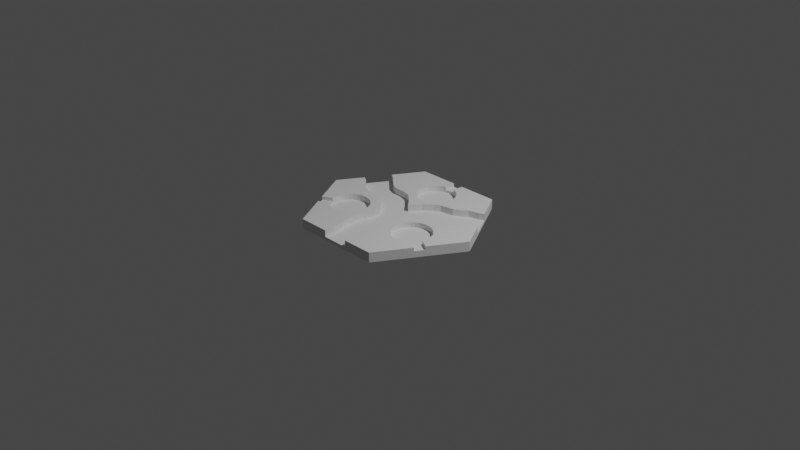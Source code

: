 # Source: riv_p_fork.blend  (saved by Blender 2.83.18; exported with 4.5.12 LTS)
import bpy
from mathutils import Matrix  # noqa: F401  (used for matrix-valued properties, if any)

bpy.ops.wm.read_factory_settings(use_empty=True)
scene = bpy.context.scene
scene.name = 'Scene'

# ---- collections
col_collection = bpy.data.collections.new('Collection'); scene.collection.children.link(col_collection)

# ---- world
world_world = bpy.data.worlds.new('World'); scene.world = world_world
world_world.use_nodes = True; world_world.node_tree.nodes.clear()
_N = world_world.node_tree.nodes; _L = world_world.node_tree.links
n0 = _N.new('ShaderNodeOutputWorld'); n0.name = 'World Output'; n0.location = (300, 300)
n1 = _N.new('ShaderNodeBackground'); n1.name = 'Background'; n1.location = (10, 300)
n1.inputs[0].default_value = (0.05088, 0.05088, 0.05088, 1.0)
_L.new(n1.outputs[0], n0.inputs[0])
n0.is_active_output = True
world_world.color = (0.05088, 0.05088, 0.05088)
world_world.use_sun_shadow = False
world_world.sun_shadow_jitter_overblur = 0.0

# ---- cameras
cam_camera = bpy.data.cameras.new('Camera')
cam_camera.clip_end = 100.0
cam_camera.ortho_scale = 7.314

# ---- lights
light_light = bpy.data.lights.new('Light', 'POINT')
light_light.transmission_factor = 0.0
light_light.energy = 1000.0
light_light.shadow_soft_size = 0.1
light_light.shadow_maximum_resolution = 0.006
light_light.use_absolute_resolution = True

# ---- meshes
me_plane = bpy.data.meshes.new('Plane')
me_plane.from_pydata([(-0.5381, -0.1794, 0.02339), (-0.5042, -0.2225, 0.02339), (-0.4856, -0.2687, 0.02339), (-0.4829, -0.316, 0.02339), (-0.4962, -0.3628, 0.02339), (-0.5252, -0.4071, 0.02339), (-0.5685, -0.4474, 0.02339), (-0.6246, -0.482, 0.02339), (-0.6913, -0.5096, 0.02339), (-0.7661, -0.5291, 0.02339), (-0.846, -0.5399, 0.02339), (-0.928, -0.5414, 0.02339), (-1.009, -0.5337, 0.02339), (-1.086, -0.517, 0.02339), (-1.156, -0.492, 0.02339), (-1.215, -0.4596, 0.02339), (-1.263, -0.4211, 0.02339), (-1.297, -0.3779, 0.02339), (-1.316, -0.3318, 0.02339), (-1.318, -0.2844, 0.02339), (-1.305, -0.2377, 0.02339), (-1.276, -0.1933, 0.02339), (-1.233, -0.1531, 0.02339), (-1.177, -0.1185, 0.02339), (-1.11, -0.09088, 0.02339), (-1.035, -0.07132, 0.02339), (-0.9553, -0.06056, 0.02339), (-0.8733, -0.05901, 0.02339), (-0.7923, -0.06673, 0.02339), (-0.7155, -0.08342, 0.02339), (-0.6458, -0.1084, 0.02339), (-0.5859, -0.1408, 0.02339), (1.263, -0.4211, 0.02858), (1.215, -0.4596, 0.02858), (1.156, -0.492, 0.02858), (1.086, -0.517, 0.02858), (1.009, -0.5337, 0.02858), (0.928, -0.5414, 0.02858), (0.846, -0.5399, 0.02858), (0.7661, -0.5291, 0.02858), (0.6913, -0.5096, 0.02858), (0.6246, -0.482, 0.02858), (0.5685, -0.4474, 0.02858), (0.5252, -0.4071, 0.02858), (0.4962, -0.3628, 0.02858), (0.4829, -0.316, 0.02858), (0.4856, -0.2687, 0.02858), (0.5042, -0.2225, 0.02858), (0.5381, -0.1794, 0.02858), (0.5859, -0.1408, 0.02858), (0.6458, -0.1084, 0.02858), (0.7155, -0.08342, 0.02858), (0.7923, -0.06673, 0.02858), (0.8733, -0.05901, 0.02858), (0.9553, -0.06056, 0.02858), (1.035, -0.07132, 0.02858), (1.11, -0.09088, 0.02858), (1.177, -0.1185, 0.02858), (1.233, -0.1531, 0.02858), (1.276, -0.1933, 0.02858), (1.305, -0.2377, 0.02858), (1.318, -0.2844, 0.02858), (1.316, -0.3318, 0.02858), (1.297, -0.3779, 0.02858), (0.0, 0.3587, 0.02339), (-0.08168, 0.3634, 0.02339), (-0.1602, 0.3771, 0.02339), (-0.2326, 0.3995, 0.02339), (-0.2961, 0.4295, 0.02339), (-0.3481, 0.4661, 0.02339), (-0.3868, 0.5079, 0.02339), (-0.4106, 0.5533, 0.02339), (-0.4187, 0.6004, 0.02339), (-0.4106, 0.6476, 0.02339), (-0.3868, 0.693, 0.02339), (-0.3481, 0.7347, 0.02339), (-0.2961, 0.7714, 0.02339), (-0.2326, 0.8014, 0.02339), (-0.1602, 0.8238, 0.02339), (-0.08168, 0.8375, 0.02339), (1.364e-07, 0.8422, 0.02339), (0.08168, 0.8375, 0.02339), (0.1602, 0.8238, 0.02339), (0.2326, 0.8014, 0.02339), (0.2961, 0.7714, 0.02339), (0.3481, 0.7347, 0.02339), (0.3868, 0.6929, 0.02339), (0.4106, 0.6476, 0.02339), (0.4187, 0.6004, 0.02339), (0.4106, 0.5533, 0.02339), (0.3868, 0.5079, 0.02339), (0.3481, 0.4661, 0.02339), (0.2961, 0.4295, 0.02339), (0.2326, 0.3995, 0.02339), (0.1602, 0.3771, 0.02339), (0.08168, 0.3634, 0.02339), (-0.2894, -0.8371, 0.02038), (0.2894, -0.8371, 0.02038), (-0.3355, -0.7083, 0.02038), (0.2432, -0.7083, 0.02038), (-0.3869, -0.6081, 0.02038), (0.1918, -0.6081, 0.02038), (-0.3903, -0.4922, 0.02038), (0.1884, -0.4922, 0.02038), (-0.3701, -0.369, 0.02038), (0.2086, -0.369, 0.02038), (-0.3054, -0.2384, 0.02038), (0.2733, -0.2384, 0.02038), (-0.2973, -0.1513, 0.02038), (0.2814, -0.1513, 0.02038), (-0.007975, 0.1446, 0.02038), (-0.1468, 0.2366, 0.02038), (-0.4362, -0.05926, 0.02038), (-0.3518, 0.341, 0.02038), (-0.6411, 0.04509, 0.02038), (-0.5434, 0.369, 0.02038), (-0.8328, 0.0731, 0.02038), (-0.7639, 0.3711, 0.02038), (-1.053, 0.07524, 0.02038), (-0.9293, 0.4093, 0.02038), (-1.219, 0.1134, 0.02038), (-1.05, 0.4707, 0.02038), (-1.339, 0.1748, 0.02038), (-1.235, 0.5683, 0.02038), (-1.524, 0.2724, 0.02038), (0.4412, -0.01797, 0.02038), (0.1518, 0.2779, 0.02038), (0.6218, 0.07735, 0.02038), (0.3324, 0.3732, 0.02038), (0.7362, 0.1227, 0.02038), (0.4468, 0.4186, 0.02038), (0.877, 0.1365, 0.02038), (0.5877, 0.4323, 0.02038), (1.027, 0.1523, 0.02038), (0.7373, 0.4481, 0.02038), (1.164, 0.2007, 0.02038), (0.8746, 0.4966, 0.02038), (1.293, 0.2554, 0.02038), (1.004, 0.5513, 0.02038), (1.407, 0.2763, 0.02038), (1.117, 0.5722, 0.02038), (1.515, 0.292, 0.02038), (1.226, 0.5879, 0.02038), (-0.9714, -0.9714, 0.001875), (-1.943, -4.926e-09, 0.001875), (1.943, -4.926e-09, 0.001875), (0.9714, 0.9714, 0.001875), (-0.9714, 0.9714, 0.001875), (0.0, -4.926e-09, 0.001875), (0.9714, -0.9714, 0.001875), (0.9714, -0.9714, 0.05972), (-1.943, -4.926e-09, 0.05972), (-0.9714, -0.9714, 0.05972), (0.9714, 0.9714, 0.05972), (-0.9714, 0.9714, 0.05972), (1.943, -4.926e-09, 0.05972), (1.617, 0.3253, 0.02038), (1.515, 0.292, 0.05972), (1.617, 0.3253, 0.05972), (1.323, 0.6196, 0.02038), (1.407, 0.2763, 0.05972), (1.293, 0.2554, 0.05972), (1.323, 0.6196, 0.05972), (1.226, 0.5879, 0.05972), (1.164, 0.2007, 0.05972), (1.117, 0.5722, 0.05972), (1.004, 0.5513, 0.05972), (1.027, 0.1523, 0.05972), (0.877, 0.1365, 0.05972), (0.8746, 0.4966, 0.05972), (0.7373, 0.4481, 0.05972), (0.5877, 0.4323, 0.05972), (0.7362, 0.1227, 0.05972), (0.6218, 0.07735, 0.05972), (0.4412, -0.01797, 0.05972), (0.4752, -4.926e-09, 0.05972), (0.4468, 0.4186, 0.05972), (0.4, 0.4, 0.05972), (0.3324, 0.3732, 0.05972), (0.1518, 0.2779, 0.05972), (0.2814, -0.1513, 0.05972), (-0.007975, 0.1446, 0.05972), (-0.1468, 0.2366, 0.05972), (-0.3298, 0.3298, 0.05972), (-0.3518, 0.341, 0.05972), (0.2733, -0.2384, 0.05972), (0.2617, -0.2617, 0.05972), (0.2086, -0.369, 0.05972), (0.1884, -0.4922, 0.05972), (0.1918, -0.6081, 0.05972), (0.2432, -0.7083, 0.05972), (0.2894, -0.8371, 0.05972), (-0.2894, -0.8371, 0.05972), (-0.2894, -0.9714, 0.05972), (-0.2894, -0.9714, 0.02038), (-0.3355, -0.7083, 0.05972), (0.2894, -0.9714, 0.02038), (0.2894, -0.9714, 0.05972), (-0.2973, -0.1513, 0.05972), (-0.4362, -0.05926, 0.05972), (-0.3054, -0.2384, 0.05972), (-0.3701, -0.369, 0.05972), (-0.3869, -0.6081, 0.05972), (-0.5434, 0.369, 0.05972), (-0.3903, -0.4922, 0.05972), (-0.3703, -0.3703, 0.05972), (-0.7639, 0.3711, 0.05972), (-0.6411, 0.04509, 0.05972), (-0.5526, -4.926e-09, 0.05972), (-0.8328, 0.0731, 0.05972), (-0.9293, 0.4093, 0.05972), (-1.053, 0.07524, 0.05972), (-1.05, 0.4707, 0.05972), (-1.235, 0.5683, 0.05972), (-1.34, 0.6026, 0.05972), (-1.34, 0.6026, 0.02038), (-1.339, 0.1748, 0.05972), (-1.219, 0.1134, 0.05972), (-1.634, 0.3083, 0.02038), (-1.524, 0.2724, 0.05972), (-1.634, 0.3083, 0.05972), (0.4106, 0.5533, 0.05972), (0.4106, 0.6476, 0.05972), (0.4187, 0.6004, 0.05972), (0.3868, 0.6929, 0.05972), (0.3868, 0.5079, 0.05972), (0.3481, 0.4661, 0.05972), (0.3481, 0.7347, 0.05972), (0.2961, 0.4295, 0.05972), (0.2961, 0.7714, 0.05972), (0.2326, 0.8014, 0.05972), (0.2326, 0.3995, 0.05972), (0.1602, 0.8238, 0.05972), (0.1602, 0.3771, 0.05972), (0.08168, 0.3634, 0.05972), (0.0, 0.3587, 0.05972), (-0.08168, 0.3634, 0.05972), (-0.1602, 0.8238, 0.05972), (-0.1602, 0.3771, 0.05972), (-0.2326, 0.8014, 0.05972), (-0.2326, 0.3995, 0.05972), (-0.2961, 0.7714, 0.05972), (-0.2961, 0.4295, 0.05972), (-0.3481, 0.7347, 0.05972), (-0.3481, 0.4661, 0.05972), (-0.3868, 0.693, 0.05972), (-0.4106, 0.5533, 0.05972), (-0.3868, 0.5079, 0.05972), (-0.4187, 0.6004, 0.05972), (-0.4106, 0.6476, 0.05972), (1.305, -0.2377, 0.05972), (1.316, -0.3318, 0.05972), (1.318, -0.2844, 0.05972), (1.276, -0.1933, 0.05972), (1.233, -0.1531, 0.05972), (1.177, -0.1185, 0.05972), (1.156, -0.492, 0.05972), (1.11, -0.09088, 0.05972), (1.086, -0.517, 0.05972), (1.035, -0.07132, 0.05972), (0.9553, -0.06056, 0.05972), (1.009, -0.5337, 0.05972), (0.928, -0.5414, 0.05972), (0.8733, -0.05901, 0.05972), (0.846, -0.5399, 0.05972), (0.7923, -0.06673, 0.05972), (0.7155, -0.08342, 0.05972), (0.7661, -0.5291, 0.05972), (0.6458, -0.1084, 0.05972), (0.6246, -0.482, 0.05972), (0.6913, -0.5096, 0.05972), (0.5685, -0.4474, 0.05972), (0.5859, -0.1408, 0.05972), (0.5252, -0.4071, 0.05972), (0.5381, -0.1794, 0.05972), (0.4962, -0.3628, 0.05972), (0.5042, -0.2225, 0.05972), (0.4829, -0.316, 0.05972), (0.4856, -0.2687, 0.05972), (-0.4829, -0.316, 0.05972), (-0.4962, -0.3628, 0.05972), (-0.4856, -0.2687, 0.05972), (-0.5042, -0.2225, 0.05972), (-0.5252, -0.4071, 0.05972), (-0.5381, -0.1794, 0.05972), (-0.5685, -0.4474, 0.05972), (-0.5859, -0.1408, 0.05972), (-0.6246, -0.482, 0.05972), (-0.6458, -0.1084, 0.05972), (-0.6913, -0.5096, 0.05972), (-0.7155, -0.08342, 0.05972), (-0.7661, -0.5291, 0.05972), (-0.7923, -0.06673, 0.05972), (-0.846, -0.5399, 0.05972), (-0.8733, -0.05901, 0.05972), (-0.9553, -0.06056, 0.05972), (-0.928, -0.5414, 0.05972), (-1.009, -0.5337, 0.05972), (-1.035, -0.07132, 0.05972), (-1.086, -0.517, 0.05972), (-1.11, -0.09088, 0.05972), (-1.177, -0.1185, 0.05972), (-1.156, -0.492, 0.05972), (-1.233, -0.1531, 0.05972), (-1.276, -0.1933, 0.05972), (-1.305, -0.2377, 0.05972), (-1.316, -0.3318, 0.05972), (-1.318, -0.2844, 0.05972), (1.512, -0.4303, 0.03907), (1.304, -0.3608, 0.03907), (1.297, -0.3779, 0.03907), (1.512, -0.4303, 0.05972), (1.304, -0.3608, 0.05972), (1.402, -0.5411, 0.03907), (1.263, -0.4211, 0.03907), (1.215, -0.4596, 0.03907), (1.193, -0.4716, 0.03907), (1.402, -0.5411, 0.05972), (1.193, -0.4716, 0.05972), (0.1108, 0.9714, 0.03907), (0.1108, 0.9714, 0.05972), (0.1108, 0.8324, 0.05972), (0.1108, 0.8324, 0.03907), (-0.1108, 0.9714, 0.03907), (-0.1108, 0.9714, 0.05972), (-0.1108, 0.8324, 0.05972), (-0.1108, 0.8324, 0.03907), (0.08168, 0.8375, 0.03907), (1.364e-07, 0.8422, 0.03907), (-0.08168, 0.8375, 0.03907), (-1.512, -0.4303, 0.03907), (-1.263, -0.4211, 0.03907), (-1.297, -0.3779, 0.03907), (-1.304, -0.3608, 0.03907), (-1.402, -0.5411, 0.03907), (-1.193, -0.4716, 0.03907), (-1.215, -0.4596, 0.03907), (-1.402, -0.5411, 0.05972), (-1.193, -0.4716, 0.05972), (-1.512, -0.4303, 0.05972), (-1.304, -0.3608, 0.05972)], [], [(1, 0, 31, 30, 29, 28, 27, 26, 25, 24, 23, 22, 21, 20, 19, 18, 17, 16, 15, 14, 13, 12, 11, 10, 9, 8, 7, 6, 5, 4, 3, 2), (33, 32, 63, 62, 61, 60, 59, 58, 57, 56, 55, 54, 53, 52, 51, 50, 49, 48, 47, 46, 45, 44, 43, 42, 41, 40, 39, 38, 37, 36, 35, 34), (65, 64, 95, 94, 93, 92, 91, 90, 89, 88, 87, 86, 85, 84, 83, 82, 81, 80, 79, 78, 77, 76, 75, 74, 73, 72, 71, 70, 69, 68, 67, 66), (97, 196, 197, 191), (96, 194, 196, 97), (98, 100, 202, 195), (97, 99, 98, 96), (96, 98, 195, 192), (99, 101, 100, 98), (101, 103, 102, 100), (100, 102, 204, 202), (102, 104, 201, 205, 204), (103, 105, 104, 102), (107, 109, 110, 108, 106), (105, 107, 106, 104), (104, 106, 200, 201), (106, 108, 198, 200), (108, 112, 199, 198), (111, 113, 114, 112), (110, 111, 112, 108), (114, 116, 209, 207), (112, 114, 207, 208, 199), (113, 115, 116, 114), (117, 119, 120, 118), (115, 117, 118, 116), (116, 118, 211, 209), (120, 122, 216, 217), (118, 120, 217, 211), (121, 123, 124, 122), (119, 121, 122, 120), (123, 215, 218, 124), (122, 124, 219, 216), (124, 218, 220, 219), (125, 127, 128, 126), (110, 126, 179, 181), (109, 125, 126, 110), (126, 128, 178, 179), (130, 132, 171, 176), (128, 130, 176, 177, 178), (127, 129, 130, 128), (131, 133, 134, 132), (129, 131, 132, 130), (134, 136, 169, 170), (132, 134, 170, 171), (133, 135, 136, 134), (137, 139, 140, 138), (135, 137, 138, 136), (136, 138, 166, 169), (140, 142, 163, 165), (138, 140, 165, 166), (141, 156, 159, 142), (139, 141, 142, 140), (142, 159, 162, 163), (154, 183, 182, 181, 179, 178, 177, 153, 223, 221, 225, 226, 228, 231, 233, 234, 235, 236, 238, 240, 242, 244, 247, 246, 248), (151, 208, 207, 209, 211, 217, 216, 219, 220), (155, 175, 174, 180, 185, 186, 277, 278, 276, 274, 272, 268, 266, 265, 263, 260, 259, 257, 255, 254, 253, 250, 252), (146, 145, 148), (143, 144, 148), (149, 143, 148), (145, 149, 148), (150, 186, 187, 188, 189, 190, 191, 197), (152, 205, 201, 279, 280, 283, 285, 287, 289, 291, 293, 296, 297, 299, 302, 338, 337), (144, 147, 148), (147, 146, 148), (153, 177, 176, 171, 170, 169, 166, 165, 163, 162), (144, 143, 152, 337, 334, 330, 339, 151), (147, 144, 151, 220, 218, 215, 214, 154), (149, 145, 155, 311, 308, 313, 317, 150), (143, 149, 150, 197, 196, 194, 193, 152), (145, 146, 153, 162, 159, 156, 158, 155), (146, 147, 154, 324, 323, 319, 320, 153), (161, 137, 135, 164), (167, 133, 131, 168), (158, 157, 160, 161, 164, 167, 168, 172, 173, 175, 155), (180, 109, 107, 185), (194, 96, 192, 193), (182, 111, 110, 181), (210, 119, 117, 206), (156, 141, 157, 158), (206, 117, 115, 203), (187, 105, 103, 188), (173, 127, 125, 174, 175), (157, 141, 139, 160), (214, 213, 212, 210, 206, 203, 184, 183, 154), (212, 121, 119, 210), (184, 113, 111, 182, 183), (190, 99, 97, 191), (172, 129, 127, 173), (188, 103, 101, 189), (160, 139, 137, 161), (189, 101, 99, 190), (215, 123, 213, 214), (168, 131, 129, 172), (185, 107, 105, 187, 186), (174, 125, 109, 180), (193, 192, 195, 202, 204, 205, 152), (203, 115, 113, 184), (213, 123, 121, 212), (164, 135, 133, 167), (248, 72, 73, 249), (245, 74, 75, 243), (243, 75, 76, 241), (223, 88, 89, 221), (247, 70, 71, 246), (246, 71, 72, 248), (242, 68, 69, 244), (234, 95, 64, 235), (248, 249, 245, 243, 241, 239, 237, 325, 324, 154), (225, 90, 91, 226), (233, 94, 95, 234), (240, 67, 68, 242), (232, 82, 83, 230), (238, 66, 67, 240), (241, 76, 77, 239), (228, 92, 93, 231), (221, 89, 90, 225), (239, 77, 78, 237), (230, 83, 84, 229), (227, 85, 86, 224), (235, 64, 65, 236), (244, 69, 70, 247), (222, 87, 88, 223), (249, 73, 74, 245), (231, 93, 94, 233), (236, 65, 66, 238), (224, 86, 87, 222), (237, 78, 79, 329, 326, 325), (226, 91, 92, 228), (229, 84, 85, 227), (270, 40, 41, 269), (273, 43, 44, 275), (271, 42, 43, 273), (257, 56, 57, 255), (264, 38, 39, 267), (267, 39, 40, 270), (261, 36, 37, 262), (251, 312, 311, 155, 252), (274, 48, 49, 272), (254, 58, 59, 253), (276, 47, 48, 274), (251, 62, 63, 310, 309, 312), (258, 35, 36, 261), (268, 50, 51, 266), (256, 34, 35, 258), (275, 44, 45, 277), (250, 60, 61, 252), (255, 57, 58, 254), (277, 45, 46, 278), (266, 51, 52, 265), (263, 53, 54, 260), (262, 37, 38, 264), (259, 55, 56, 257), (269, 41, 42, 271), (272, 49, 50, 268), (252, 61, 62, 251), (278, 46, 47, 276), (260, 54, 55, 259), (253, 59, 60, 250), (265, 52, 53, 263), (289, 8, 9, 291), (296, 11, 12, 297), (293, 10, 11, 296), (300, 24, 25, 298), (285, 6, 7, 287), (151, 307, 305, 304, 303, 301, 300, 298, 295, 294, 292, 290, 288, 286, 284, 282, 281, 279, 201, 200, 198, 199, 208), (287, 7, 8, 289), (280, 4, 5, 283), (286, 31, 0, 284), (295, 26, 27, 294), (288, 30, 31, 286), (279, 3, 4, 280), (306, 18, 19, 307), (281, 2, 3, 279), (297, 12, 13, 299), (292, 28, 29, 290), (298, 25, 26, 295), (307, 19, 20, 305), (299, 13, 14, 302), (304, 21, 22, 303), (284, 0, 1, 282), (283, 5, 6, 285), (301, 23, 24, 300), (291, 9, 10, 293), (290, 29, 30, 288), (282, 1, 2, 281), (303, 22, 23, 301), (302, 14, 15, 336, 335, 338), (294, 27, 28, 292), (305, 20, 21, 304), (317, 318, 256, 258, 261, 262, 264, 267, 270, 269, 271, 273, 275, 277, 186, 150), (313, 316, 318, 317), (314, 310, 63, 32), (315, 314, 32, 33), (318, 316, 315, 33, 34, 256), (309, 308, 311, 312), (308, 309, 310, 314, 315, 316, 313), (320, 321, 232, 230, 229, 227, 224, 222, 223, 153), (328, 329, 79, 80), (327, 328, 80, 81), (319, 322, 321, 320), (321, 322, 327, 81, 82, 232), (326, 323, 324, 325), (323, 326, 329, 328, 327, 322, 319), (340, 333, 332, 17, 18, 306), (332, 331, 16, 17), (330, 333, 340, 339), (331, 336, 15, 16), (339, 340, 306, 307, 151), (335, 334, 337, 338), (334, 335, 336, 331, 332, 333, 330)])
_uv = me_plane.uv_layers.new(name='UVMap')
_uv.uv.foreach_set('vector', [0.2968, 0.4854, 0.25, 0.49, 0.2032, 0.4854, 0.1582, 0.4717, 0.1167, 0.4496, 0.08029, 0.4197, 0.05045, 0.3833, 0.02827, 0.3418, 0.01461, 0.2968, 0.01, 0.25, 0.01461, 0.2032, 0.02827, 0.1582, 0.05045, 0.1167, 0.08029, 0.08029, 0.1167, 0.05045, 0.1582, 0.02827, 0.2032, 0.01461, 0.25, 0.01, 0.2968, 0.01461, 0.3418, 0.02827, 0.3833, 0.05045, 0.4197, 0.08029, 0.4496, 0.1167, 0.4717, 0.1582, 0.4854, 0.2032, 0.49, 0.25, 0.4854, 0.2968, 0.4717, 0.3418, 0.4496, 0.3833, 0.4197, 0.4197, 0.3833, 0.4496, 0.3418, 0.4717, 0.2968, 0.4854, 0.25, 0.49, 0.2032, 0.4854, 0.1582, 0.4717, 0.1167, 0.4496, 0.08029, 0.4197, 0.05045, 0.3833, 0.02827, 0.3418, 0.01461, 0.2968, 0.01, 0.25, 0.01461, 0.2032, 0.02827, 0.1582, 0.05045, 0.1167, 0.08029, 0.08029, 0.1167, 0.05045, 0.1582, 0.02827, 0.2032, 0.01461, 0.25, 0.01, 0.2968, 0.01461, 0.3418, 0.02827, 0.3833, 0.05045, 0.4197, 0.08029, 0.4496, 0.1167, 0.4717, 0.1582, 0.4854, 0.2032, 0.49, 0.25, 0.4854, 0.2968, 0.4717, 0.3418, 0.4496, 0.3833, 0.4197, 0.4197, 0.3833, 0.4496, 0.3418, 0.4717, 0.2968, 0.4854, 0.25, 0.49, 0.2032, 0.4854, 0.1582, 0.4717, 0.1167, 0.4496, 0.08029, 0.4197, 0.05045, 0.3833, 0.02827, 0.3418, 0.01461, 0.2968, 0.01, 0.25, 0.01461, 0.2032, 0.02827, 0.1582, 0.05045, 0.1167, 0.08029, 0.08029, 0.1167, 0.05045, 0.1582, 0.02827, 0.2032, 0.01461, 0.25, 0.01, 0.2968, 0.01461, 0.3418, 0.02827, 0.3833, 0.05045, 0.4197, 0.08029, 0.4496, 0.1167, 0.4717, 0.1582, 0.4854, 0.2032, 0.49, 0.25, 0.4854, 0.2968, 0.4717, 0.3418, 0.4496, 0.3833, 0.4197, 0.4197, 0.3833, 0.4496, 0.3418, 0.4717, 0.375, 0.5, 0.375, 0.721, 0.4362, 0.721, 0.4362, 0.5, 0.125, 0.5, 0.125, 0.721, 0.375, 0.721, 0.375, 0.5, 0.375, 0.25, 0.375, 0.25, 0.4362, 0.25, 0.4362, 0.25, 0.375, 0.5, 0.375, 0.5, 0.125, 0.5, 0.125, 0.5, 0.375, 0.25, 0.375, 0.25, 0.4362, 0.25, 0.4362, 0.25, 0.375, 0.5, 0.375, 0.5, 0.125, 0.5, 0.125, 0.5, 0.375, 0.5, 0.375, 0.5, 0.125, 0.5, 0.125, 0.5, 0.375, 0.25, 0.375, 0.25, 0.4362, 0.25, 0.4362, 0.25, 0.375, 0.25, 0.375, 0.25, 0.4362, 0.25, 0.4362, 0.25, 0.4362, 0.25, 0.375, 0.5, 0.375, 0.5, 0.125, 0.5, 0.125, 0.5, 0.375, 0.5, 0.375, 0.5, 0.25, 0.5, 0.125, 0.5, 0.125, 0.5, 0.375, 0.5, 0.375, 0.5, 0.125, 0.5, 0.125, 0.5, 0.375, 0.25, 0.375, 0.25, 0.4362, 0.25, 0.4362, 0.25, 0.375, 0.25, 0.375, 0.25, 0.4362, 0.25, 0.4362, 0.25, 0.375, 0.25, 0.375, 0.25, 0.4362, 0.25, 0.4362, 0.25, 0.25, 0.5, 0.25, 0.5, 0.125, 0.5, 0.125, 0.5, 0.25, 0.5, 0.25, 0.5, 0.125, 0.5, 0.125, 0.5, 0.375, 0.25, 0.375, 0.25, 0.4362, 0.25, 0.4362, 0.25, 0.375, 0.25, 0.375, 0.25, 0.4362, 0.25, 0.4362, 0.25, 0.4362, 0.25, 0.25, 0.5, 0.25, 0.5, 0.125, 0.5, 0.125, 0.5, 0.25, 0.5, 0.25, 0.5, 0.125, 0.5, 0.125, 0.5, 0.25, 0.5, 0.25, 0.5, 0.125, 0.5, 0.125, 0.5, 0.375, 0.25, 0.375, 0.25, 0.4362, 0.25, 0.4362, 0.25, 0.375, 0.25, 0.375, 0.25, 0.4362, 0.25, 0.4362, 0.25, 0.375, 0.25, 0.375, 0.25, 0.4362, 0.25, 0.4362, 0.25, 0.25, 0.5, 0.25, 0.5, 0.125, 0.5, 0.125, 0.5, 0.25, 0.5, 0.25, 0.5, 0.125, 0.5, 0.125, 0.5, 0.25, 0.5, 0.25, 0.5, 0.125, 0.5, 0.125, 0.5, 0.375, 0.25, 0.375, 0.25, 0.4362, 0.25, 0.4362, 0.25, 0.375, 0.25, 0.375, 0.25, 0.4362, 0.25, 0.4362, 0.25, 0.375, 0.5, 0.375, 0.5, 0.25, 0.5, 0.25, 0.5, 0.375, 0.375, 0.375, 0.375, 0.4362, 0.375, 0.4362, 0.375, 0.375, 0.5, 0.375, 0.5, 0.25, 0.5, 0.25, 0.5, 0.375, 0.375, 0.375, 0.375, 0.4362, 0.375, 0.4362, 0.375, 0.375, 0.375, 0.375, 0.375, 0.4362, 0.375, 0.4362, 0.375, 0.375, 0.375, 0.375, 0.375, 0.4362, 0.375, 0.4362, 0.375, 0.4362, 0.375, 0.375, 0.5, 0.375, 0.5, 0.25, 0.5, 0.25, 0.5, 0.375, 0.5, 0.375, 0.5, 0.25, 0.5, 0.25, 0.5, 0.375, 0.5, 0.375, 0.5, 0.25, 0.5, 0.25, 0.5, 0.375, 0.375, 0.375, 0.375, 0.4362, 0.375, 0.4362, 0.375, 0.375, 0.375, 0.375, 0.375, 0.4362, 0.375, 0.4362, 0.375, 0.375, 0.5, 0.375, 0.5, 0.25, 0.5, 0.25, 0.5, 0.375, 0.5, 0.375, 0.5, 0.25, 0.5, 0.25, 0.5, 0.375, 0.5, 0.375, 0.5, 0.25, 0.5, 0.25, 0.5, 0.375, 0.375, 0.375, 0.375, 0.4362, 0.375, 0.4362, 0.375, 0.375, 0.375, 0.375, 0.375, 0.4362, 0.375, 0.4362, 0.375, 0.375, 0.375, 0.375, 0.375, 0.4362, 0.375, 0.4362, 0.375, 0.375, 0.5, 0.375, 0.5, 0.25, 0.5, 0.25, 0.5, 0.375, 0.5, 0.375, 0.5, 0.25, 0.5, 0.25, 0.5, 0.375, 0.375, 0.375, 0.375, 0.4362, 0.375, 0.4362, 0.375, 0.0, 1.0, 0.3303, 0.6697, 0.3782, 0.6218, 0.4256, 0.5744, 0.3569, 0.6431, 0.3079, 0.6921, 0.2941, 0.7059, 0.0, 1.0, 0.1909, 0.8091, 0.2152, 0.7848, 0.2385, 0.7615, 0.2601, 0.7399, 0.2789, 0.7211, 0.2944, 0.7056, 0.3059, 0.6941, 0.313, 0.687, 0.3154, 0.6846, 0.313, 0.687, 0.3059, 0.6941, 0.2944, 0.7056, 0.2789, 0.7211, 0.2601, 0.7399, 0.2385, 0.7615, 0.2152, 0.7848, 0.1909, 0.8091, 0.0, 0.5, 0.3578, 0.5, 0.3234, 0.5, 0.2669, 0.5, 0.2096, 0.5, 0.1572, 0.5, 0.1103, 0.5, 0.03762, 0.5, 0.0, 0.5, 1.0, 0.5, 0.6223, 0.5, 0.6182, 0.5, 0.6113, 0.5, 0.6317, 0.5, 0.6347, 0.5, 0.7056, 0.5, 0.6941, 0.5, 0.687, 0.5, 0.6846, 0.5, 0.687, 0.5, 0.6941, 0.5, 0.7056, 0.5, 0.7211, 0.5, 0.7399, 0.5, 0.7615, 0.5, 0.7848, 0.5, 0.8091, 0.5, 0.8333, 0.5, 0.8567, 0.5, 0.8782, 0.5, 0.8971, 0.5, 0.9125, 0.5, 1.0, 1.0, 1.0, 1.0, 0.5, 0.5, 0.0, 0.0, 0.0, 0.0, 0.5, 0.5, 1.0, 0.0, 1.0, 0.0, 0.5, 0.5, 1.0, 0.5, 1.0, 0.5, 0.5, 0.5, 1.0, 0.0, 0.6347, 0.3653, 0.69, 0.31, 0.7534, 0.2466, 0.813, 0.187, 0.8646, 0.1354, 0.9309, 0.06911, 1.0, 0.0, 0.0, 0.0, 0.3094, 0.3094, 0.3098, 0.3098, 0.2944, 0.2944, 0.2789, 0.2789, 0.2601, 0.2601, 0.2385, 0.2385, 0.2152, 0.2152, 0.1909, 0.1909, 0.1667, 0.1667, 0.1433, 0.1433, 0.1218, 0.1218, 0.1029, 0.1029, 0.08747, 0.08747, 0.07598, 0.07598, 0.07152, 0.07152, 0.0, 0.0, 0.0, 0.5, 0.0, 0.5, 0.5, 0.5, 0.0, 1.0, 0.0, 1.0, 0.5, 0.5, 1.0, 1.0, 0.7059, 0.7059, 0.7227, 0.7227, 0.7625, 0.7625, 0.8051, 0.8051, 0.8529, 0.8529, 0.9002, 0.9002, 0.9349, 0.9349, 0.9668, 0.9668, 1.0, 1.0, 0.0, 0.0, 0.0, 0.0, 0.0, 0.0, 0.0, 0.0, 0.0, 0.0, 0.0, 0.0, 0.0, 0.0, 0.0, 0.0, 0.0, 0.5, 0.0, 0.5, 0.0, 0.5, 0.0, 0.5, 0.0, 0.5, 0.0, 0.5, 0.0, 0.5, 0.0, 0.5, 1.0, 0.5, 1.0, 0.5, 1.0, 0.5, 1.0, 0.5, 1.0, 0.5, 1.0, 0.5, 1.0, 0.5, 1.0, 0.5, 1.0, 0.0, 1.0, 0.0, 1.0, 0.0, 1.0, 0.0, 1.0, 0.0, 1.0, 0.0, 1.0, 0.0, 1.0, 0.0, 1.0, 1.0, 1.0, 1.0, 1.0, 1.0, 1.0, 1.0, 1.0, 1.0, 1.0, 1.0, 1.0, 1.0, 1.0, 1.0, 0.0, 1.0, 0.0, 1.0, 0.0, 1.0, 0.0, 1.0, 0.0, 1.0, 0.0, 1.0, 0.0, 1.0, 0.0, 1.0, 0.4362, 0.5, 0.375, 0.5, 0.375, 0.5, 0.4362, 0.5, 0.4362, 0.5, 0.375, 0.5, 0.375, 0.5, 0.4362, 0.5, 1.0, 1.0, 0.9651, 0.9651, 0.9332, 0.9332, 0.8985, 0.8985, 0.8512, 0.8512, 0.8034, 0.8034, 0.7608, 0.7608, 0.721, 0.721, 0.6799, 0.6799, 0.6223, 0.6223, 1.0, 1.0, 0.4362, 0.5, 0.375, 0.5, 0.375, 0.5, 0.4362, 0.5, 0.375, 0.02899, 0.375, 0.25, 0.4362, 0.25, 0.4362, 0.02899, 0.4362, 0.375, 0.375, 0.375, 0.375, 0.375, 0.4362, 0.375, 0.4362, 0.375, 0.375, 0.375, 0.375, 0.375, 0.4362, 0.375, 0.375, 0.5, 0.375, 0.5, 0.4362, 0.5, 0.4362, 0.5, 0.4362, 0.375, 0.375, 0.375, 0.375, 0.375, 0.4362, 0.375, 0.4362, 0.5, 0.375, 0.5, 0.375, 0.5, 0.4362, 0.5, 0.4362, 0.5, 0.375, 0.5, 0.375, 0.5, 0.4362, 0.5, 0.4362, 0.5, 0.4362, 0.5, 0.375, 0.5, 0.375, 0.5, 0.4362, 0.5, 0.0, 0.5, 0.03594, 0.5, 0.1087, 0.5, 0.1555, 0.5, 0.2079, 0.5, 0.2652, 0.5, 0.3217, 0.5, 0.3303, 0.5, 0.0, 0.5, 0.4362, 0.375, 0.375, 0.375, 0.375, 0.375, 0.4362, 0.375, 0.4362, 0.375, 0.375, 0.375, 0.375, 0.375, 0.4362, 0.375, 0.4362, 0.375, 0.4362, 0.5, 0.375, 0.5, 0.375, 0.5, 0.4362, 0.5, 0.4362, 0.5, 0.375, 0.5, 0.375, 0.5, 0.4362, 0.5, 0.4362, 0.5, 0.375, 0.5, 0.375, 0.5, 0.4362, 0.5, 0.4362, 0.5, 0.375, 0.5, 0.375, 0.5, 0.4362, 0.5, 0.4362, 0.5, 0.375, 0.5, 0.375, 0.5, 0.4362, 0.5, 0.375, 0.375, 0.375, 0.375, 0.4362, 0.375, 0.4362, 0.375, 0.4362, 0.5, 0.375, 0.5, 0.375, 0.5, 0.4362, 0.5, 0.4362, 0.5, 0.375, 0.5, 0.375, 0.5, 0.4362, 0.5, 0.4362, 0.5, 0.4362, 0.5, 0.375, 0.5, 0.375, 0.5, 0.4362, 0.5, 1.0, 0.0, 0.9309, 0.06911, 0.8646, 0.1354, 0.813, 0.187, 0.7534, 0.2466, 0.6906, 0.3094, 1.0, 0.0, 0.4362, 0.375, 0.375, 0.375, 0.375, 0.375, 0.4362, 0.375, 0.4362, 0.375, 0.375, 0.375, 0.375, 0.375, 0.4362, 0.375, 0.4362, 0.5, 0.375, 0.5, 0.375, 0.5, 0.4362, 0.5, 0.75, 0.9566, 0.75, 1.0, 0.7188, 1.0, 0.7188, 0.9566, 0.6875, 0.9566, 0.6875, 1.0, 0.6562, 1.0, 0.6562, 0.9566, 0.6562, 0.9566, 0.6562, 1.0, 0.625, 1.0, 0.625, 0.9566, 0.25, 0.9566, 0.25, 1.0, 0.2188, 1.0, 0.2188, 0.9566, 0.8125, 0.9566, 0.8125, 1.0, 0.7812, 1.0, 0.7812, 0.9566, 0.7812, 0.9566, 0.7812, 1.0, 0.75, 1.0, 0.75, 0.9566, 0.875, 0.9566, 0.875, 1.0, 0.8438, 1.0, 0.8438, 0.9566, 0.03125, 0.9566, 0.03125, 1.0, 0.0, 1.0, 0.0, 0.9566, 0.1909, 0.8091, 0.1667, 0.8333, 0.1433, 0.8567, 0.1218, 0.8782, 0.1029, 0.8971, 0.08747, 0.9125, 0.07597, 0.924, 0.07152, 0.9285, 0.0, 1.0, 0.0, 1.0, 0.1875, 0.9566, 0.1875, 1.0, 0.1562, 1.0, 0.1562, 0.9566, 0.0625, 0.9566, 0.0625, 1.0, 0.03125, 1.0, 0.03125, 0.9566, 0.9062, 0.9566, 0.9062, 1.0, 0.875, 1.0, 0.875, 0.9566, 0.4375, 0.9566, 0.4375, 1.0, 0.4062, 1.0, 0.4062, 0.9566, 0.9375, 0.9566, 0.9375, 1.0, 0.9062, 1.0, 0.9062, 0.9566, 0.625, 0.9566, 0.625, 1.0, 0.5938, 1.0, 0.5938, 0.9566, 0.125, 0.9566, 0.125, 1.0, 0.09375, 1.0, 0.09375, 0.9566, 0.2188, 0.9566, 0.2188, 1.0, 0.1875, 1.0, 0.1875, 0.9566, 0.5938, 0.9566, 0.5938, 1.0, 0.5625, 1.0, 0.5625, 0.9566, 0.4062, 0.9566, 0.4062, 1.0, 0.375, 1.0, 0.375, 0.9566, 0.3438, 0.9566, 0.3438, 1.0, 0.3125, 1.0, 0.3125, 0.9566, 1.0, 0.9566, 1.0, 1.0, 0.9688, 1.0, 0.9688, 0.9566, 0.8438, 0.9566, 0.8438, 1.0, 0.8125, 1.0, 0.8125, 0.9566, 0.2812, 0.9566, 0.2812, 1.0, 0.25, 1.0, 0.25, 0.9566, 0.7188, 0.9566, 0.7188, 1.0, 0.6875, 1.0, 0.6875, 0.9566, 0.09375, 0.9566, 0.09375, 1.0, 0.0625, 1.0, 0.0625, 0.9566, 0.9688, 0.9566, 0.9688, 1.0, 0.9375, 1.0, 0.9375, 0.9566, 0.3125, 0.9566, 0.3125, 1.0, 0.2812, 1.0, 0.2812, 0.9566, 0.5625, 0.9566, 0.5625, 1.0, 0.5312, 1.0, 0.5312, 0.9813, 0.5428, 0.9813, 0.5428, 0.9566, 0.1562, 0.9566, 0.1562, 1.0, 0.125, 1.0, 0.125, 0.9566, 0.375, 0.9566, 0.375, 1.0, 0.3438, 1.0, 0.3438, 0.9566, 0.75, 0.9628, 0.75, 1.0, 0.7188, 1.0, 0.7188, 0.9628, 0.6562, 0.9628, 0.6562, 1.0, 0.625, 1.0, 0.625, 0.9628, 0.6875, 0.9628, 0.6875, 1.0, 0.6562, 1.0, 0.6562, 0.9628, 0.25, 0.9628, 0.25, 1.0, 0.2188, 1.0, 0.2188, 0.9628, 0.8125, 0.9628, 0.8125, 1.0, 0.7812, 1.0, 0.7812, 0.9628, 0.7812, 0.9628, 0.7812, 1.0, 0.75, 1.0, 0.75, 0.9628, 0.875, 0.9628, 0.875, 1.0, 0.8438, 1.0, 0.8438, 0.9628, 0.924, 0.5, 0.9285, 0.5, 1.0, 0.5, 1.0, 0.5, 0.9125, 0.5, 0.5, 0.9628, 0.5, 1.0, 0.4688, 1.0, 0.4688, 0.9628, 0.1875, 0.9628, 0.1875, 1.0, 0.1562, 1.0, 0.1562, 0.9628, 0.5312, 0.9628, 0.5312, 1.0, 0.5, 1.0, 0.5, 0.9628, 0.0625, 0.9628, 0.0625, 1.0, 0.03125, 1.0, 0.03125, 0.9875, 0.04282, 0.9875, 0.04282, 0.9628, 0.9062, 0.9628, 0.9062, 1.0, 0.875, 1.0, 0.875, 0.9628, 0.4375, 0.9628, 0.4375, 1.0, 0.4062, 1.0, 0.4062, 0.9628, 0.9375, 0.9628, 0.9375, 1.0, 0.9062, 1.0, 0.9062, 0.9628, 0.625, 0.9628, 0.625, 1.0, 0.5938, 1.0, 0.5938, 0.9628, 0.125, 0.9628, 0.125, 1.0, 0.09375, 1.0, 0.09375, 0.9628, 0.2188, 0.9628, 0.2188, 1.0, 0.1875, 1.0, 0.1875, 0.9628, 0.5938, 0.9628, 0.5938, 1.0, 0.5625, 1.0, 0.5625, 0.9628, 0.4062, 0.9628, 0.4062, 1.0, 0.375, 1.0, 0.375, 0.9628, 0.3438, 0.9628, 0.3438, 1.0, 0.3125, 1.0, 0.3125, 0.9628, 0.8438, 0.9628, 0.8438, 1.0, 0.8125, 1.0, 0.8125, 0.9628, 0.2812, 0.9628, 0.2812, 1.0, 0.25, 1.0, 0.25, 0.9628, 0.7188, 0.9628, 0.7188, 1.0, 0.6875, 1.0, 0.6875, 0.9628, 0.4688, 0.9628, 0.4688, 1.0, 0.4375, 1.0, 0.4375, 0.9628, 0.09375, 0.9628, 0.09375, 1.0, 0.0625, 1.0, 0.0625, 0.9628, 0.5625, 0.9628, 0.5625, 1.0, 0.5312, 1.0, 0.5312, 0.9628, 0.3125, 0.9628, 0.3125, 1.0, 0.2812, 1.0, 0.2812, 0.9628, 0.1562, 0.9628, 0.1562, 1.0, 0.125, 1.0, 0.125, 0.9628, 0.375, 0.9628, 0.375, 1.0, 0.3438, 1.0, 0.3438, 0.9628, 0.75, 0.9566, 0.75, 1.0, 0.7188, 1.0, 0.7188, 0.9566, 0.6562, 0.9566, 0.6562, 1.0, 0.625, 1.0, 0.625, 0.9566, 0.6875, 0.9566, 0.6875, 1.0, 0.6562, 1.0, 0.6562, 0.9566, 0.25, 0.9566, 0.25, 1.0, 0.2188, 1.0, 0.2188, 0.9566, 0.8125, 0.9566, 0.8125, 1.0, 0.7812, 1.0, 0.7812, 0.9566, 0.0, 0.0, 0.08747, 0.08747, 0.1029, 0.1029, 0.1218, 0.1218, 0.1433, 0.1433, 0.1667, 0.1667, 0.1909, 0.1909, 0.2152, 0.2152, 0.2385, 0.2385, 0.2601, 0.2601, 0.2789, 0.2789, 0.2944, 0.2944, 0.3059, 0.3059, 0.313, 0.313, 0.3154, 0.3154, 0.313, 0.313, 0.3059, 0.3059, 0.2944, 0.2944, 0.3098, 0.3098, 0.3601, 0.3601, 0.3845, 0.3845, 0.3725, 0.3725, 0.3578, 0.3578, 0.7812, 0.9566, 0.7812, 1.0, 0.75, 1.0, 0.75, 0.9566, 0.875, 0.9566, 0.875, 1.0, 0.8438, 1.0, 0.8438, 0.9566, 0.03125, 0.9566, 0.03125, 1.0, 0.0, 1.0, 0.0, 0.9566, 0.1875, 0.9566, 0.1875, 1.0, 0.1562, 1.0, 0.1562, 0.9566, 0.0625, 0.9566, 0.0625, 1.0, 0.03125, 1.0, 0.03125, 0.9566, 0.9062, 0.9566, 0.9062, 1.0, 0.875, 1.0, 0.875, 0.9566, 0.4375, 0.9566, 0.4375, 1.0, 0.4062, 1.0, 0.4062, 0.9566, 0.9375, 0.9566, 0.9375, 1.0, 0.9062, 1.0, 0.9062, 0.9566, 0.625, 0.9566, 0.625, 1.0, 0.5938, 1.0, 0.5938, 0.9566, 0.125, 0.9566, 0.125, 1.0, 0.09375, 1.0, 0.09375, 0.9566, 0.2188, 0.9566, 0.2188, 1.0, 0.1875, 1.0, 0.1875, 0.9566, 0.4062, 0.9566, 0.4062, 1.0, 0.375, 1.0, 0.375, 0.9566, 0.5938, 0.9566, 0.5938, 1.0, 0.5625, 1.0, 0.5625, 0.9566, 0.3438, 0.9566, 0.3438, 1.0, 0.3125, 1.0, 0.3125, 0.9566, 1.0, 0.9566, 1.0, 1.0, 0.9688, 1.0, 0.9688, 0.9566, 0.8438, 0.9566, 0.8438, 1.0, 0.8125, 1.0, 0.8125, 0.9566, 0.2812, 0.9566, 0.2812, 1.0, 0.25, 1.0, 0.25, 0.9566, 0.7188, 0.9566, 0.7188, 1.0, 0.6875, 1.0, 0.6875, 0.9566, 0.09375, 0.9566, 0.09375, 1.0, 0.0625, 1.0, 0.0625, 0.9566, 0.9688, 0.9566, 0.9688, 1.0, 0.9375, 1.0, 0.9375, 0.9566, 0.3125, 0.9566, 0.3125, 1.0, 0.2812, 1.0, 0.2812, 0.9566, 0.5625, 0.9566, 0.5625, 1.0, 0.5312, 1.0, 0.5312, 0.9813, 0.5428, 0.9813, 0.5428, 0.9566, 0.1562, 0.9566, 0.1562, 1.0, 0.125, 1.0, 0.125, 0.9566, 0.375, 0.9566, 0.375, 1.0, 0.3438, 1.0, 0.3438, 0.9566, 1.0, 0.5, 0.9285, 0.5, 0.924, 0.5, 0.9125, 0.5, 0.8971, 0.5, 0.8782, 0.5, 0.8567, 0.5, 0.8333, 0.5, 0.8091, 0.5, 0.7848, 0.5, 0.7615, 0.5, 0.7399, 0.5, 0.7211, 0.5, 0.7056, 0.5, 0.6347, 0.5, 1.0, 0.5, 0.375, 0.5768, 0.375, 0.6289, 0.4353, 0.6289, 0.4353, 0.5768, 0.0, 0.9875, 0.03125, 0.9875, 0.03125, 1.0, 0.0, 1.0, 0.9688, 0.9875, 1.0, 0.9875, 1.0, 1.0, 0.9688, 1.0, 0.9572, 0.9628, 0.9572, 0.9875, 0.9688, 0.9875, 0.9688, 1.0, 0.9375, 1.0, 0.9375, 0.9628, 0.375, 0.1211, 0.375, 0.1732, 0.4353, 0.1732, 0.4353, 0.1211, 0.125, 0.5768, 0.125, 0.6289, 0.1578, 0.627, 0.25, 0.6253, 0.3422, 0.627, 0.375, 0.6289, 0.375, 0.5768, 0.0, 1.0, 0.07152, 0.9285, 0.07597, 0.924, 0.08747, 0.9125, 0.1029, 0.8971, 0.1218, 0.8782, 0.1433, 0.8567, 0.1667, 0.8333, 0.1909, 0.8091, 0.0, 1.0, 0.5, 0.9813, 0.5312, 0.9813, 0.5312, 1.0, 0.5, 1.0, 0.4688, 0.9813, 0.5, 0.9813, 0.5, 1.0, 0.4688, 1.0, 0.375, 0.5768, 0.375, 0.6289, 0.4353, 0.6289, 0.4353, 0.5768, 0.4572, 0.9566, 0.4572, 0.9813, 0.4688, 0.9813, 0.4688, 1.0, 0.4375, 1.0, 0.4375, 0.9566, 0.375, 0.1211, 0.375, 0.1732, 0.4353, 0.1732, 0.4353, 0.1211, 0.125, 0.5768, 0.125, 0.6289, 0.1578, 0.627, 0.25, 0.6253, 0.3422, 0.627, 0.375, 0.6289, 0.375, 0.5768, 0.4572, 0.9566, 0.4572, 0.9813, 0.4688, 0.9813, 0.4688, 1.0, 0.4375, 1.0, 0.4375, 0.9566, 0.4688, 0.9813, 0.5, 0.9813, 0.5, 1.0, 0.4688, 1.0, 0.375, 0.5768, 0.375, 0.6289, 0.4353, 0.6289, 0.4353, 0.5768, 0.5, 0.9813, 0.5312, 0.9813, 0.5312, 1.0, 0.5, 1.0, 0.0, 0.0, 0.07152, 0.07152, 0.07597, 0.07597, 0.08747, 0.08747, 0.0, 0.0, 0.375, 0.1211, 0.375, 0.1732, 0.4353, 0.1732, 0.4353, 0.1211, 0.125, 0.5768, 0.125, 0.6289, 0.1578, 0.627, 0.25, 0.6253, 0.3422, 0.627, 0.375, 0.6289, 0.375, 0.5768])
me_plane.use_remesh_fix_poles = True
me_plane.use_remesh_preserve_attributes = False
me_plane.use_mirror_vertex_groups = False
me_plane.update()

# ---- objects
ob_light = bpy.data.objects.new('Light', light_light)
ob_camera = bpy.data.objects.new('Camera', cam_camera)
ob_plane = bpy.data.objects.new('Plane', me_plane)

# ---- transforms, parenting, visibility, modifiers, constraints
ob_light.location = (4.076, 1.005, 5.904)
ob_light.rotation_euler = (0.6503, 0.05522, 1.866)
ob_light.lock_rotations_4d = False
ob_light.empty_display_type = 'ARROWS'
ob_light.color = (0.0, 0.0, 0.0, 0.0)
ob_light.lineart.crease_threshold = 0.0
ob_camera.location = (7.359, -6.926, 4.958)
ob_camera.rotation_euler = (1.109, 0.0, 0.8149)
ob_camera.lock_rotations_4d = False
ob_camera.empty_display_type = 'ARROWS'
ob_camera.color = (0.0, 0.0, 0.0, 0.0)
ob_camera.display_type = 'WIRE'
ob_camera.lineart.crease_threshold = 0.0
ob_plane.location = (0.0, 0.0, 0.0)
ob_plane.scale = (0.505, 0.8747, 1.818)
ob_plane.lineart.crease_threshold = 0.0

# ---- collection membership
col_collection.objects.link(ob_light)
col_collection.objects.link(ob_camera)
col_collection.objects.link(ob_plane)

# ---- scene / render settings (as saved in the file)
scene.camera = ob_camera
scene.frame_start = 1; scene.frame_end = 250; scene.frame_set(1)
scene.render.engine = 'BLENDER_EEVEE_NEXT'
scene.cycles.use_denoising = False
scene.cycles.samples = 128
scene.cycles.sampling_pattern = 'TABULATED_SOBOL'
scene.cycles.use_adaptive_sampling = False
scene.cycles.use_light_tree = False
scene.view_settings.view_transform = 'Filmic'
bpy.context.view_layer.update()
